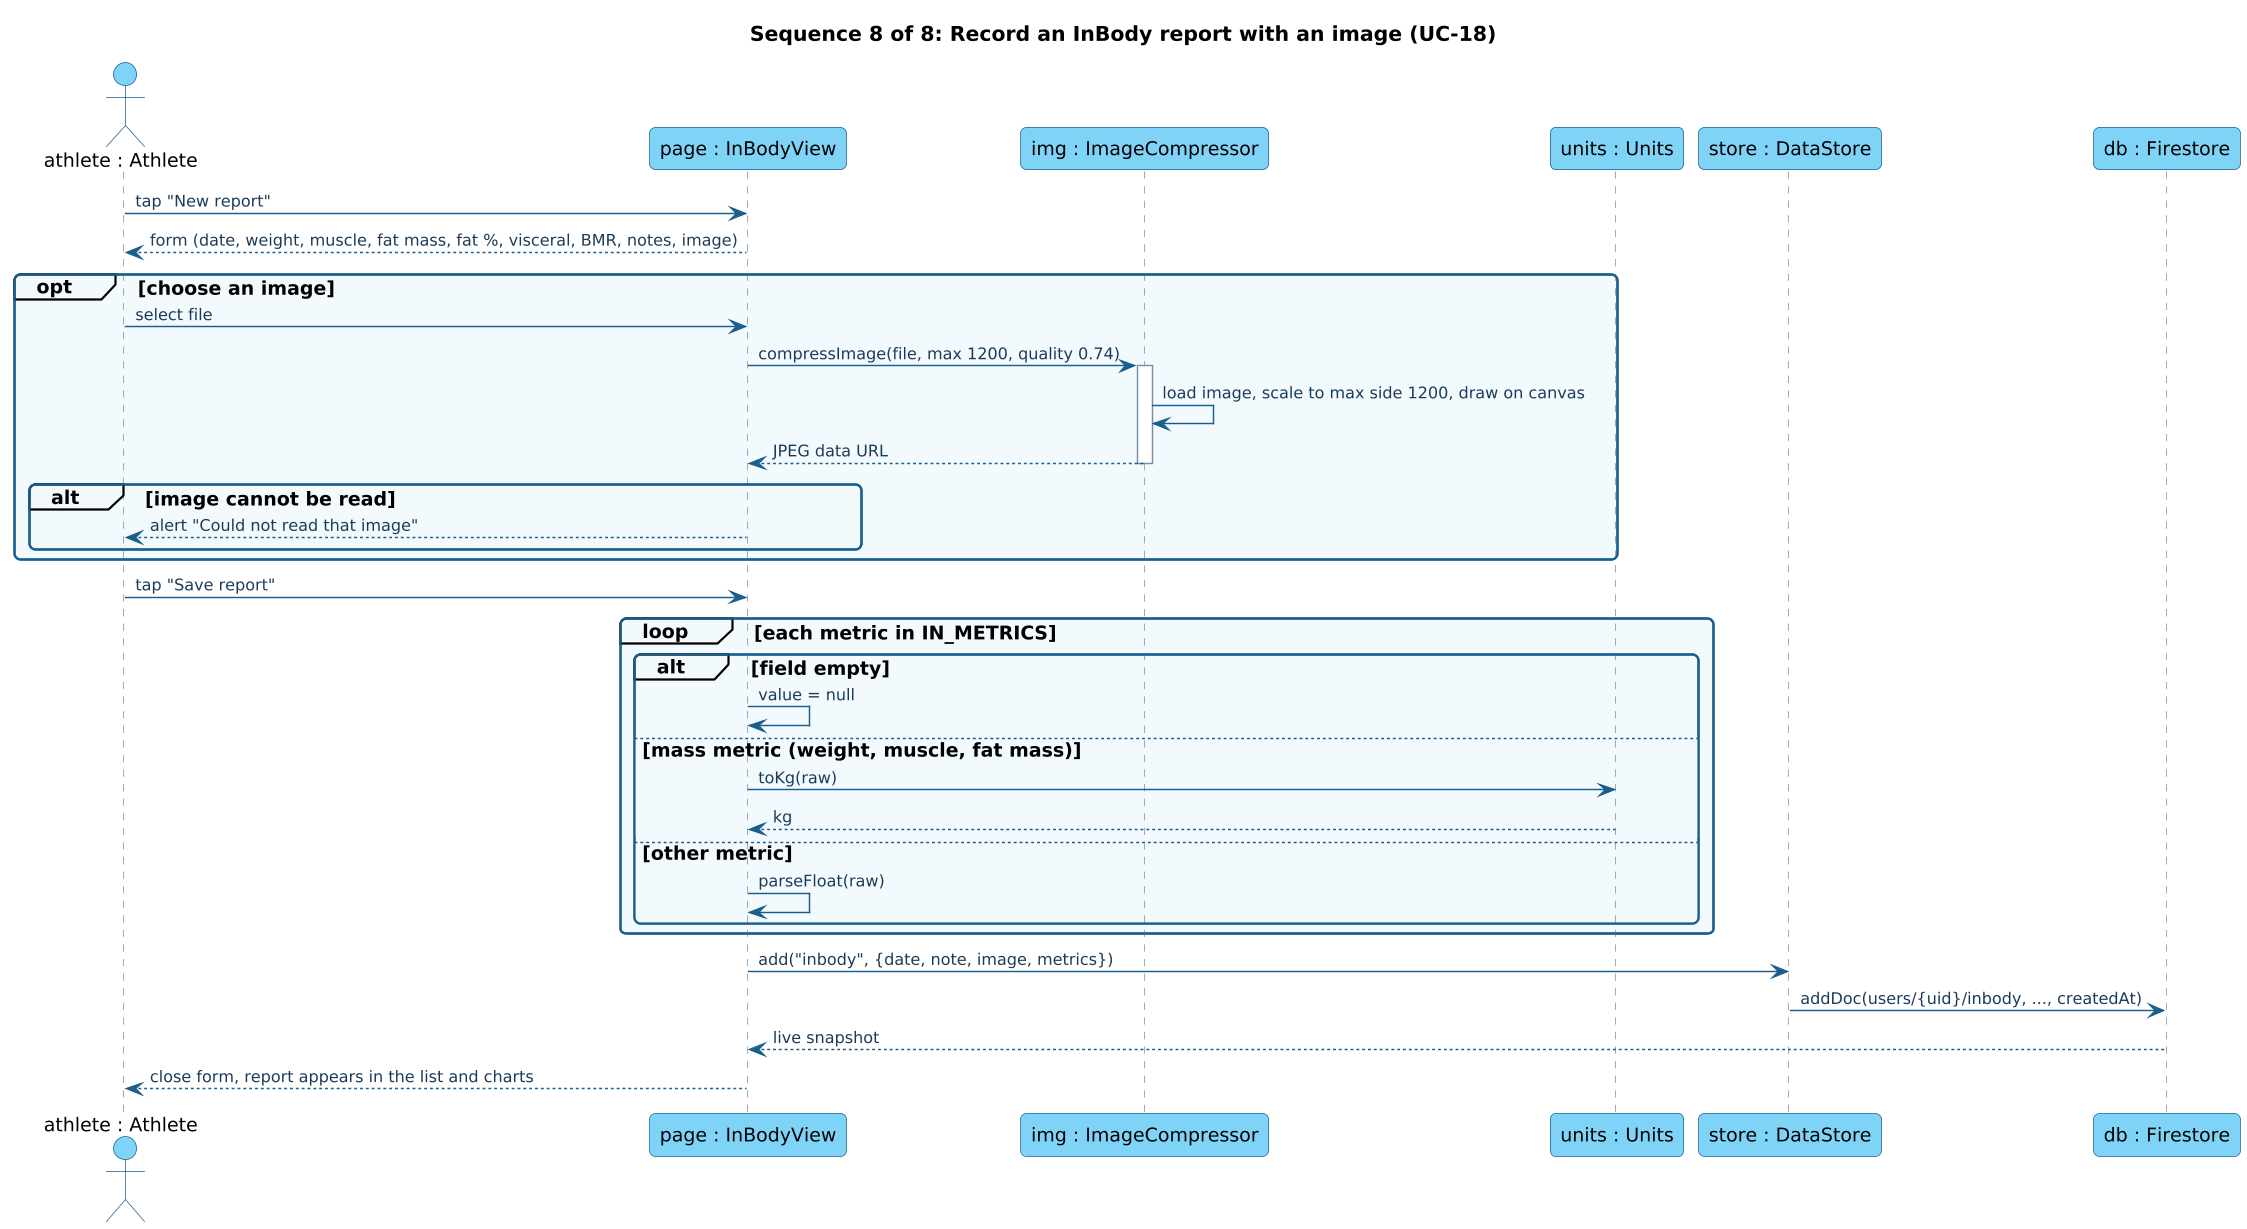

The diagram above was rendered by PlantUML. Its source (embedded in the PNG):
@startuml
!include style.iuml
title Sequence 8 of 8: Record an InBody report with an image (UC-18)
skinparam sequenceMessageAlign left
actor "athlete : Athlete" as A
participant "page : InBodyView" as IV
participant "img : ImageCompressor" as IC
participant "units : Units" as U
participant "store : DataStore" as DS
participant "db : Firestore" as DB

A -> IV : tap "New report"
IV --> A : form (date, weight, muscle, fat mass, fat %, visceral, BMR, notes, image)
opt choose an image
  A -> IV : select file
  IV -> IC : compressImage(file, max 1200, quality 0.74)
  activate IC
  IC -> IC : load image, scale to max side 1200, draw on canvas
  IC --> IV : JPEG data URL
  deactivate IC
  alt image cannot be read
    IV --> A : alert "Could not read that image"
  end
end
A -> IV : tap "Save report"
loop each metric in IN_METRICS
  alt field empty
    IV -> IV : value = null
  else mass metric (weight, muscle, fat mass)
    IV -> U : toKg(raw)
    U --> IV : kg
  else other metric
    IV -> IV : parseFloat(raw)
  end
end
IV -> DS : add("inbody", {date, note, image, metrics})
DS -> DB : addDoc(users/{uid}/inbody, ..., createdAt)
DB --> IV : live snapshot
IV --> A : close form, report appears in the list and charts
@enduml